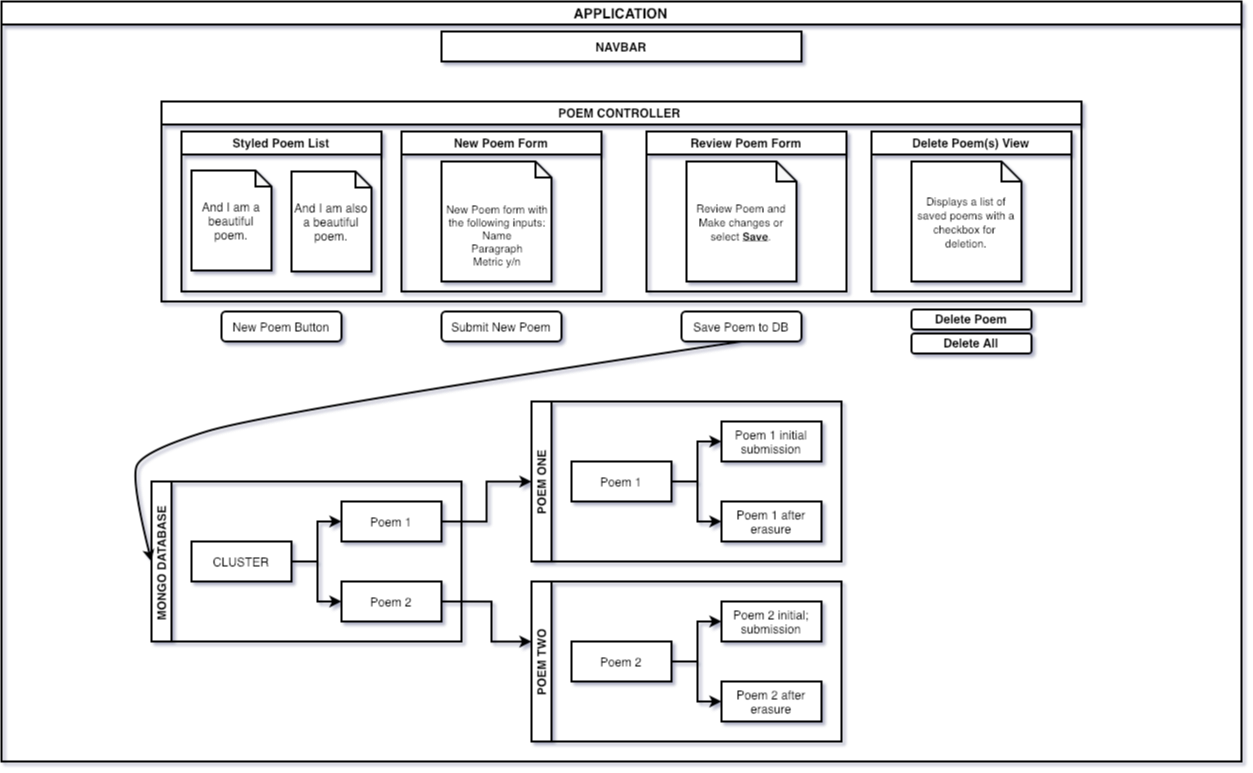

The diagram above was exported from draw.io. Its source (the exported page's mxGraphModel, read from the mxfile embedded in the PNG):
<mxGraphModel dx="1464" dy="893" grid="1" gridSize="10" guides="1" tooltips="1" connect="1" arrows="1" fold="1" page="1" pageScale="1" pageWidth="1400" pageHeight="850" math="0" shadow="0">
  <root>
    <mxCell id="0" />
    <mxCell id="1" parent="0" />
    <mxCell id="OzCmekG14GR5Qpgn9GdT-6" value="APPLICATION" style="swimlane;startSize=23;strokeWidth=2;fontSize=14;" vertex="1" parent="1">
      <mxGeometry x="80" y="40" width="1240" height="760" as="geometry" />
    </mxCell>
    <mxCell id="OzCmekG14GR5Qpgn9GdT-7" value="&lt;b&gt;NAVBAR&lt;/b&gt;" style="rounded=0;whiteSpace=wrap;html=1;strokeWidth=2;" vertex="1" parent="OzCmekG14GR5Qpgn9GdT-6">
      <mxGeometry x="440" y="30" width="360" height="30" as="geometry" />
    </mxCell>
    <mxCell id="OzCmekG14GR5Qpgn9GdT-8" value="POEM CONTROLLER " style="swimlane;strokeWidth=2;" vertex="1" parent="OzCmekG14GR5Qpgn9GdT-6">
      <mxGeometry x="160" y="100" width="920" height="200" as="geometry" />
    </mxCell>
    <mxCell id="OzCmekG14GR5Qpgn9GdT-24" value="Styled Poem List" style="swimlane;strokeWidth=2;" vertex="1" parent="OzCmekG14GR5Qpgn9GdT-8">
      <mxGeometry x="20" y="30" width="200" height="160" as="geometry" />
    </mxCell>
    <mxCell id="OzCmekG14GR5Qpgn9GdT-25" value="And I am a beautiful poem." style="shape=note;whiteSpace=wrap;html=1;backgroundOutline=1;darkOpacity=0.05;size=16;strokeWidth=2;" vertex="1" parent="OzCmekG14GR5Qpgn9GdT-24">
      <mxGeometry x="10" y="39" width="80" height="100" as="geometry" />
    </mxCell>
    <mxCell id="OzCmekG14GR5Qpgn9GdT-26" value="And I am also a beautiful poem." style="shape=note;whiteSpace=wrap;html=1;backgroundOutline=1;darkOpacity=0.05;size=16;strokeWidth=2;" vertex="1" parent="OzCmekG14GR5Qpgn9GdT-24">
      <mxGeometry x="110" y="40" width="80" height="100" as="geometry" />
    </mxCell>
    <mxCell id="OzCmekG14GR5Qpgn9GdT-53" value="New Poem Form" style="swimlane;strokeWidth=2;" vertex="1" parent="OzCmekG14GR5Qpgn9GdT-8">
      <mxGeometry x="240" y="30" width="200" height="160" as="geometry" />
    </mxCell>
    <mxCell id="OzCmekG14GR5Qpgn9GdT-54" value="&lt;blockquote style=&quot;margin: 0 0 0 40px; border: none; padding: 0px;&quot;&gt;&lt;/blockquote&gt;&lt;div style=&quot;text-align: center;&quot;&gt;&lt;span style=&quot;font-size: 11px;&quot;&gt;&lt;br&gt;&lt;/span&gt;&lt;/div&gt;&lt;blockquote style=&quot;margin: 0 0 0 40px; border: none; padding: 0px;&quot;&gt;&lt;/blockquote&gt;&lt;div style=&quot;text-align: center;&quot;&gt;&lt;span style=&quot;font-size: 11px;&quot;&gt;&lt;br&gt;&lt;/span&gt;&lt;/div&gt;&lt;blockquote style=&quot;margin: 0 0 0 40px; border: none; padding: 0px;&quot;&gt;&lt;/blockquote&gt;&lt;span style=&quot;font-size: 11px;&quot;&gt;&lt;div style=&quot;text-align: center;&quot;&gt;New Poem form with the following inputs:&lt;/div&gt;&lt;/span&gt;&lt;blockquote style=&quot;margin: 0 0 0 40px; border: none; padding: 0px;&quot;&gt;&lt;/blockquote&gt;&lt;span style=&quot;font-size: 11px;&quot;&gt;&lt;div style=&quot;text-align: center;&quot;&gt;Name&lt;/div&gt;&lt;/span&gt;&lt;blockquote style=&quot;margin: 0 0 0 40px; border: none; padding: 0px;&quot;&gt;&lt;/blockquote&gt;&lt;span style=&quot;font-size: 11px;&quot;&gt;&lt;div style=&quot;text-align: center;&quot;&gt;Paragraph&lt;/div&gt;&lt;/span&gt;&lt;span style=&quot;font-size: 11px;&quot;&gt;&lt;div style=&quot;text-align: center;&quot;&gt;Metric y/n&lt;/div&gt;&lt;/span&gt;&lt;font&gt;&lt;div style=&quot;&quot;&gt;&lt;/div&gt;&lt;/font&gt;" style="shape=note;whiteSpace=wrap;html=1;backgroundOutline=1;darkOpacity=0.05;align=left;size=16;strokeWidth=2;" vertex="1" parent="OzCmekG14GR5Qpgn9GdT-53">
      <mxGeometry x="40" y="30" width="110" height="120" as="geometry" />
    </mxCell>
    <mxCell id="OzCmekG14GR5Qpgn9GdT-55" value="Review Poem Form" style="swimlane;strokeWidth=2;" vertex="1" parent="OzCmekG14GR5Qpgn9GdT-8">
      <mxGeometry x="485" y="30" width="200" height="160" as="geometry" />
    </mxCell>
    <mxCell id="OzCmekG14GR5Qpgn9GdT-56" value="&lt;span style=&quot;font-size: 11px;&quot;&gt;Review Poem and Make changes or select &lt;b&gt;&lt;u&gt;Save&lt;/u&gt;&lt;/b&gt;.&lt;/span&gt;" style="shape=note;whiteSpace=wrap;html=1;backgroundOutline=1;darkOpacity=0.05;align=center;size=20;strokeWidth=2;" vertex="1" parent="OzCmekG14GR5Qpgn9GdT-55">
      <mxGeometry x="40" y="30" width="110" height="120" as="geometry" />
    </mxCell>
    <mxCell id="OzCmekG14GR5Qpgn9GdT-57" value="Delete Poem(s) View" style="swimlane;strokeWidth=2;" vertex="1" parent="OzCmekG14GR5Qpgn9GdT-8">
      <mxGeometry x="710" y="30" width="200" height="160" as="geometry" />
    </mxCell>
    <mxCell id="OzCmekG14GR5Qpgn9GdT-58" value="&lt;span style=&quot;font-size: 11px;&quot;&gt;Displays a list of saved poems with a checkbox for &lt;br&gt;deletion.&lt;/span&gt;" style="shape=note;whiteSpace=wrap;html=1;backgroundOutline=1;darkOpacity=0.05;align=center;size=20;strokeWidth=2;" vertex="1" parent="OzCmekG14GR5Qpgn9GdT-57">
      <mxGeometry x="40" y="30" width="110" height="120" as="geometry" />
    </mxCell>
    <mxCell id="OzCmekG14GR5Qpgn9GdT-9" value="&lt;b style=&quot;line-height: 1.3;&quot;&gt;Delete Poem&lt;/b&gt;" style="rounded=1;whiteSpace=wrap;html=1;strokeWidth=2;" vertex="1" parent="OzCmekG14GR5Qpgn9GdT-6">
      <mxGeometry x="910" y="308" width="120" height="20" as="geometry" />
    </mxCell>
    <mxCell id="OzCmekG14GR5Qpgn9GdT-10" value="New Poem Button" style="rounded=1;whiteSpace=wrap;html=1;strokeWidth=2;" vertex="1" parent="OzCmekG14GR5Qpgn9GdT-6">
      <mxGeometry x="220" y="310" width="120" height="30" as="geometry" />
    </mxCell>
    <mxCell id="OzCmekG14GR5Qpgn9GdT-11" value="Submit New Poem" style="rounded=1;whiteSpace=wrap;html=1;strokeWidth=2;" vertex="1" parent="OzCmekG14GR5Qpgn9GdT-6">
      <mxGeometry x="440" y="310" width="120" height="30" as="geometry" />
    </mxCell>
    <mxCell id="OzCmekG14GR5Qpgn9GdT-12" value="Save Poem to DB" style="rounded=1;whiteSpace=wrap;html=1;strokeWidth=2;" vertex="1" parent="OzCmekG14GR5Qpgn9GdT-6">
      <mxGeometry x="680" y="310" width="120" height="30" as="geometry" />
    </mxCell>
    <mxCell id="OzCmekG14GR5Qpgn9GdT-59" value="&lt;b style=&quot;line-height: 1.3;&quot;&gt;Delete All&lt;/b&gt;" style="rounded=1;whiteSpace=wrap;html=1;strokeWidth=2;" vertex="1" parent="OzCmekG14GR5Qpgn9GdT-6">
      <mxGeometry x="910" y="332" width="120" height="20" as="geometry" />
    </mxCell>
    <mxCell id="OzCmekG14GR5Qpgn9GdT-43" value="" style="edgeStyle=orthogonalEdgeStyle;rounded=0;orthogonalLoop=1;jettySize=auto;html=1;strokeWidth=2;exitX=1;exitY=0.5;exitDx=0;exitDy=0;" edge="1" parent="1" source="OzCmekG14GR5Qpgn9GdT-15" target="OzCmekG14GR5Qpgn9GdT-37">
      <mxGeometry relative="1" as="geometry">
        <mxPoint x="570" y="560" as="sourcePoint" />
      </mxGeometry>
    </mxCell>
    <mxCell id="OzCmekG14GR5Qpgn9GdT-52" value="" style="edgeStyle=orthogonalEdgeStyle;rounded=0;orthogonalLoop=1;jettySize=auto;html=1;strokeWidth=2;exitX=1;exitY=0.5;exitDx=0;exitDy=0;" edge="1" parent="1" source="OzCmekG14GR5Qpgn9GdT-17" target="OzCmekG14GR5Qpgn9GdT-46">
      <mxGeometry relative="1" as="geometry">
        <Array as="points">
          <mxPoint x="570" y="640" />
          <mxPoint x="570" y="680" />
        </Array>
      </mxGeometry>
    </mxCell>
    <mxCell id="OzCmekG14GR5Qpgn9GdT-13" value="MONGO DATABASE" style="swimlane;startSize=20;horizontal=0;childLayout=treeLayout;horizontalTree=1;resizable=0;containerType=tree;strokeWidth=2;" vertex="1" parent="1">
      <mxGeometry x="230" y="520" width="310" height="160" as="geometry" />
    </mxCell>
    <mxCell id="OzCmekG14GR5Qpgn9GdT-14" value="CLUSTER" style="whiteSpace=wrap;html=1;strokeWidth=2;" vertex="1" parent="OzCmekG14GR5Qpgn9GdT-13">
      <mxGeometry x="40" y="60" width="100" height="40" as="geometry" />
    </mxCell>
    <mxCell id="OzCmekG14GR5Qpgn9GdT-15" value="Poem 1" style="whiteSpace=wrap;html=1;strokeWidth=2;" vertex="1" parent="OzCmekG14GR5Qpgn9GdT-13">
      <mxGeometry x="190" y="20" width="100" height="40" as="geometry" />
    </mxCell>
    <mxCell id="OzCmekG14GR5Qpgn9GdT-16" value="" style="edgeStyle=elbowEdgeStyle;elbow=horizontal;html=1;rounded=0;strokeWidth=2;" edge="1" parent="OzCmekG14GR5Qpgn9GdT-13" source="OzCmekG14GR5Qpgn9GdT-14" target="OzCmekG14GR5Qpgn9GdT-15">
      <mxGeometry relative="1" as="geometry" />
    </mxCell>
    <mxCell id="OzCmekG14GR5Qpgn9GdT-17" value="Poem 2" style="whiteSpace=wrap;html=1;strokeWidth=2;" vertex="1" parent="OzCmekG14GR5Qpgn9GdT-13">
      <mxGeometry x="190" y="100" width="100" height="40" as="geometry" />
    </mxCell>
    <mxCell id="OzCmekG14GR5Qpgn9GdT-18" value="" style="edgeStyle=elbowEdgeStyle;elbow=horizontal;html=1;rounded=0;strokeWidth=2;" edge="1" parent="OzCmekG14GR5Qpgn9GdT-13" source="OzCmekG14GR5Qpgn9GdT-14" target="OzCmekG14GR5Qpgn9GdT-17">
      <mxGeometry relative="1" as="geometry" />
    </mxCell>
    <mxCell id="OzCmekG14GR5Qpgn9GdT-19" value="" style="curved=1;endArrow=classic;html=1;rounded=0;exitX=0.5;exitY=1;exitDx=0;exitDy=0;strokeWidth=2;entryX=0;entryY=0.5;entryDx=0;entryDy=0;" edge="1" parent="1" source="OzCmekG14GR5Qpgn9GdT-12" target="OzCmekG14GR5Qpgn9GdT-13">
      <mxGeometry width="50" height="50" relative="1" as="geometry">
        <mxPoint x="230" y="600" as="sourcePoint" />
        <mxPoint x="180" y="600" as="targetPoint" />
        <Array as="points">
          <mxPoint x="350" y="450" />
          <mxPoint x="220" y="490" />
          <mxPoint x="210" y="520" />
        </Array>
      </mxGeometry>
    </mxCell>
    <mxCell id="OzCmekG14GR5Qpgn9GdT-37" value="POEM ONE" style="swimlane;startSize=20;horizontal=0;childLayout=treeLayout;horizontalTree=1;resizable=0;containerType=tree;strokeWidth=2;" vertex="1" parent="1">
      <mxGeometry x="610" y="440" width="310" height="160" as="geometry" />
    </mxCell>
    <mxCell id="OzCmekG14GR5Qpgn9GdT-38" value="Poem 1" style="whiteSpace=wrap;html=1;strokeWidth=2;" vertex="1" parent="OzCmekG14GR5Qpgn9GdT-37">
      <mxGeometry x="40" y="60" width="100" height="40" as="geometry" />
    </mxCell>
    <mxCell id="OzCmekG14GR5Qpgn9GdT-39" value="Poem 1 initial submission" style="whiteSpace=wrap;html=1;strokeWidth=2;" vertex="1" parent="OzCmekG14GR5Qpgn9GdT-37">
      <mxGeometry x="190" y="20" width="100" height="40" as="geometry" />
    </mxCell>
    <mxCell id="OzCmekG14GR5Qpgn9GdT-40" value="" style="edgeStyle=elbowEdgeStyle;elbow=horizontal;html=1;rounded=0;strokeWidth=2;" edge="1" parent="OzCmekG14GR5Qpgn9GdT-37" source="OzCmekG14GR5Qpgn9GdT-38" target="OzCmekG14GR5Qpgn9GdT-39">
      <mxGeometry relative="1" as="geometry" />
    </mxCell>
    <mxCell id="OzCmekG14GR5Qpgn9GdT-41" value="Poem 1 after erasure" style="whiteSpace=wrap;html=1;strokeWidth=2;" vertex="1" parent="OzCmekG14GR5Qpgn9GdT-37">
      <mxGeometry x="190" y="100" width="100" height="40" as="geometry" />
    </mxCell>
    <mxCell id="OzCmekG14GR5Qpgn9GdT-42" value="" style="edgeStyle=elbowEdgeStyle;elbow=horizontal;html=1;rounded=0;strokeWidth=2;" edge="1" parent="OzCmekG14GR5Qpgn9GdT-37" source="OzCmekG14GR5Qpgn9GdT-38" target="OzCmekG14GR5Qpgn9GdT-41">
      <mxGeometry relative="1" as="geometry" />
    </mxCell>
    <mxCell id="OzCmekG14GR5Qpgn9GdT-46" value="POEM TWO" style="swimlane;startSize=20;horizontal=0;childLayout=treeLayout;horizontalTree=1;resizable=0;containerType=tree;strokeWidth=2;" vertex="1" parent="1">
      <mxGeometry x="610" y="620" width="310" height="160" as="geometry" />
    </mxCell>
    <mxCell id="OzCmekG14GR5Qpgn9GdT-47" value="Poem 2" style="whiteSpace=wrap;html=1;strokeWidth=2;" vertex="1" parent="OzCmekG14GR5Qpgn9GdT-46">
      <mxGeometry x="40" y="60" width="100" height="40" as="geometry" />
    </mxCell>
    <mxCell id="OzCmekG14GR5Qpgn9GdT-48" value="Poem 2 initial; submission" style="whiteSpace=wrap;html=1;strokeWidth=2;" vertex="1" parent="OzCmekG14GR5Qpgn9GdT-46">
      <mxGeometry x="190" y="20" width="100" height="40" as="geometry" />
    </mxCell>
    <mxCell id="OzCmekG14GR5Qpgn9GdT-49" value="" style="edgeStyle=elbowEdgeStyle;elbow=horizontal;html=1;rounded=0;strokeWidth=2;" edge="1" parent="OzCmekG14GR5Qpgn9GdT-46" source="OzCmekG14GR5Qpgn9GdT-47" target="OzCmekG14GR5Qpgn9GdT-48">
      <mxGeometry relative="1" as="geometry" />
    </mxCell>
    <mxCell id="OzCmekG14GR5Qpgn9GdT-50" value="Poem 2 after erasure" style="whiteSpace=wrap;html=1;strokeWidth=2;" vertex="1" parent="OzCmekG14GR5Qpgn9GdT-46">
      <mxGeometry x="190" y="100" width="100" height="40" as="geometry" />
    </mxCell>
    <mxCell id="OzCmekG14GR5Qpgn9GdT-51" value="" style="edgeStyle=elbowEdgeStyle;elbow=horizontal;html=1;rounded=0;strokeWidth=2;" edge="1" parent="OzCmekG14GR5Qpgn9GdT-46" source="OzCmekG14GR5Qpgn9GdT-47" target="OzCmekG14GR5Qpgn9GdT-50">
      <mxGeometry relative="1" as="geometry" />
    </mxCell>
  </root>
</mxGraphModel>